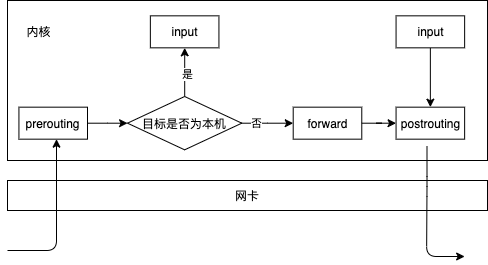

The diagram above was exported from draw.io. Its source (the exported page's mxGraphModel, read from the mxfile embedded in the PNG):
<mxGraphModel dx="1186" dy="796" grid="1" gridSize="10" guides="1" tooltips="1" connect="1" arrows="1" fold="1" page="1" pageScale="1" pageWidth="827" pageHeight="1169" math="0" shadow="0">
  <root>
    <mxCell id="0" />
    <mxCell id="1" parent="0" />
    <mxCell id="h1_vd5Appq1Rc4zRVcti-1" value="网卡" style="rounded=0;whiteSpace=wrap;html=1;" vertex="1" parent="1">
      <mxGeometry x="290" y="260" width="480" height="30" as="geometry" />
    </mxCell>
    <mxCell id="h1_vd5Appq1Rc4zRVcti-28" value="" style="group" vertex="1" connectable="0" parent="1">
      <mxGeometry x="290" y="80" width="480" height="160" as="geometry" />
    </mxCell>
    <mxCell id="h1_vd5Appq1Rc4zRVcti-2" value="" style="rounded=0;whiteSpace=wrap;html=1;" vertex="1" parent="h1_vd5Appq1Rc4zRVcti-28">
      <mxGeometry width="480.00000000000006" height="160" as="geometry" />
    </mxCell>
    <mxCell id="h1_vd5Appq1Rc4zRVcti-3" value="prerouting" style="rounded=0;whiteSpace=wrap;html=1;" vertex="1" parent="h1_vd5Appq1Rc4zRVcti-28">
      <mxGeometry x="11.428571428571445" y="106.66666666666666" width="68.57142857142858" height="32" as="geometry" />
    </mxCell>
    <mxCell id="h1_vd5Appq1Rc4zRVcti-4" value="目标是否为本机" style="rhombus;whiteSpace=wrap;html=1;" vertex="1" parent="h1_vd5Appq1Rc4zRVcti-28">
      <mxGeometry x="120" y="96" width="114.28571428571429" height="53.33333333333333" as="geometry" />
    </mxCell>
    <mxCell id="h1_vd5Appq1Rc4zRVcti-7" value="" style="edgeStyle=orthogonalEdgeStyle;rounded=0;orthogonalLoop=1;jettySize=auto;html=1;" edge="1" parent="h1_vd5Appq1Rc4zRVcti-28" source="h1_vd5Appq1Rc4zRVcti-3" target="h1_vd5Appq1Rc4zRVcti-4">
      <mxGeometry as="geometry" />
    </mxCell>
    <mxCell id="h1_vd5Appq1Rc4zRVcti-5" value="forward" style="rounded=0;whiteSpace=wrap;html=1;" vertex="1" parent="h1_vd5Appq1Rc4zRVcti-28">
      <mxGeometry x="285.7142857142858" y="106.66666666666666" width="68.57142857142858" height="32" as="geometry" />
    </mxCell>
    <mxCell id="h1_vd5Appq1Rc4zRVcti-8" value="" style="edgeStyle=orthogonalEdgeStyle;rounded=0;orthogonalLoop=1;jettySize=auto;html=1;" edge="1" parent="h1_vd5Appq1Rc4zRVcti-28" source="h1_vd5Appq1Rc4zRVcti-4" target="h1_vd5Appq1Rc4zRVcti-5">
      <mxGeometry as="geometry" />
    </mxCell>
    <mxCell id="h1_vd5Appq1Rc4zRVcti-19" value="否" style="edgeLabel;html=1;align=center;verticalAlign=middle;resizable=0;points=[];" vertex="1" connectable="0" parent="h1_vd5Appq1Rc4zRVcti-8">
      <mxGeometry x="-0.4667" relative="1" as="geometry">
        <mxPoint as="offset" />
      </mxGeometry>
    </mxCell>
    <mxCell id="h1_vd5Appq1Rc4zRVcti-6" value="postrouting" style="rounded=0;whiteSpace=wrap;html=1;" vertex="1" parent="h1_vd5Appq1Rc4zRVcti-28">
      <mxGeometry x="388.57142857142867" y="106.66666666666666" width="68.57142857142858" height="32" as="geometry" />
    </mxCell>
    <mxCell id="h1_vd5Appq1Rc4zRVcti-9" value="" style="edgeStyle=orthogonalEdgeStyle;rounded=0;orthogonalLoop=1;jettySize=auto;html=1;" edge="1" parent="h1_vd5Appq1Rc4zRVcti-28" source="h1_vd5Appq1Rc4zRVcti-5" target="h1_vd5Appq1Rc4zRVcti-6">
      <mxGeometry as="geometry" />
    </mxCell>
    <mxCell id="h1_vd5Appq1Rc4zRVcti-14" value="input" style="rounded=0;whiteSpace=wrap;html=1;" vertex="1" parent="h1_vd5Appq1Rc4zRVcti-28">
      <mxGeometry x="142.8571428571429" y="15.333333333333329" width="68.57142857142858" height="32" as="geometry" />
    </mxCell>
    <mxCell id="h1_vd5Appq1Rc4zRVcti-15" value="" style="edgeStyle=orthogonalEdgeStyle;rounded=0;orthogonalLoop=1;jettySize=auto;html=1;" edge="1" parent="h1_vd5Appq1Rc4zRVcti-28" source="h1_vd5Appq1Rc4zRVcti-4" target="h1_vd5Appq1Rc4zRVcti-14">
      <mxGeometry as="geometry" />
    </mxCell>
    <mxCell id="h1_vd5Appq1Rc4zRVcti-18" value="是" style="edgeLabel;html=1;align=center;verticalAlign=middle;resizable=0;points=[];" vertex="1" connectable="0" parent="h1_vd5Appq1Rc4zRVcti-15">
      <mxGeometry x="-0.05" y="-2" relative="1" as="geometry">
        <mxPoint as="offset" />
      </mxGeometry>
    </mxCell>
    <mxCell id="h1_vd5Appq1Rc4zRVcti-17" value="" style="edgeStyle=orthogonalEdgeStyle;rounded=0;orthogonalLoop=1;jettySize=auto;html=1;" edge="1" parent="h1_vd5Appq1Rc4zRVcti-28" source="h1_vd5Appq1Rc4zRVcti-16" target="h1_vd5Appq1Rc4zRVcti-6">
      <mxGeometry as="geometry" />
    </mxCell>
    <mxCell id="h1_vd5Appq1Rc4zRVcti-16" value="input" style="rounded=0;whiteSpace=wrap;html=1;" vertex="1" parent="h1_vd5Appq1Rc4zRVcti-28">
      <mxGeometry x="388.57142857142867" y="15.333333333333329" width="68.57142857142858" height="32" as="geometry" />
    </mxCell>
    <mxCell id="h1_vd5Appq1Rc4zRVcti-26" value="内核" style="text;html=1;resizable=0;autosize=1;align=center;verticalAlign=middle;points=[];fillColor=none;strokeColor=none;rounded=0;" vertex="1" parent="h1_vd5Appq1Rc4zRVcti-28">
      <mxGeometry x="11.430000000000007" y="21.33333333333333" width="40" height="20" as="geometry" />
    </mxCell>
    <mxCell id="h1_vd5Appq1Rc4zRVcti-25" value="" style="endArrow=classic;html=1;edgeStyle=orthogonalEdgeStyle;" edge="1" parent="1">
      <mxGeometry width="50" height="50" relative="1" as="geometry">
        <mxPoint x="709.5" y="226" as="sourcePoint" />
        <mxPoint x="747.14" y="336" as="targetPoint" />
        <Array as="points">
          <mxPoint x="709.14" y="266" />
          <mxPoint x="709.14" y="266" />
        </Array>
      </mxGeometry>
    </mxCell>
    <mxCell id="h1_vd5Appq1Rc4zRVcti-24" value="" style="endArrow=classic;html=1;edgeStyle=orthogonalEdgeStyle;" edge="1" parent="1" target="h1_vd5Appq1Rc4zRVcti-3">
      <mxGeometry width="50" height="50" relative="1" as="geometry">
        <mxPoint x="290" y="330" as="sourcePoint" />
        <mxPoint x="340" y="260" as="targetPoint" />
        <Array as="points">
          <mxPoint x="339" y="330" />
        </Array>
      </mxGeometry>
    </mxCell>
  </root>
</mxGraphModel>